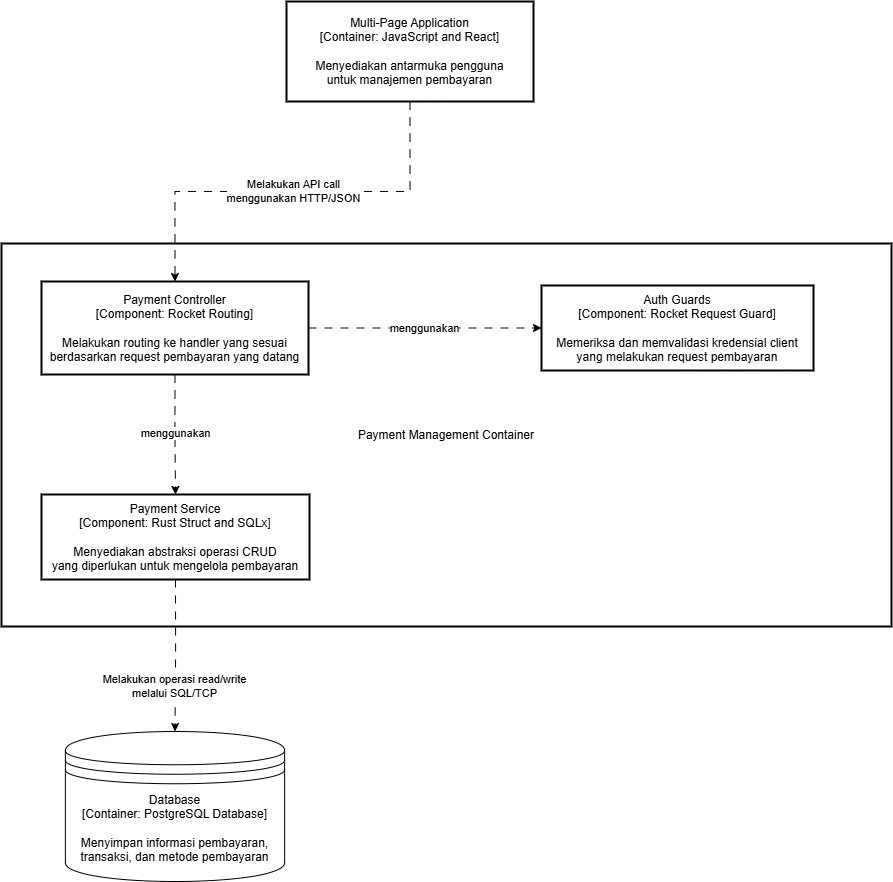

The diagram above was exported from draw.io. Its source (the exported page's mxGraphModel, read from the mxfile embedded in the PNG):
<mxGraphModel dx="2731" dy="1164" grid="1" gridSize="10" guides="1" tooltips="1" connect="1" arrows="1" fold="1" page="1" pageScale="1" pageWidth="850" pageHeight="1100" math="0" shadow="0">
  <root>
    <mxCell id="0" />
    <mxCell id="1" parent="0" />
    <mxCell id="2" value="Database&lt;br style=&quot;padding: 0px; margin: 0px;&quot;&gt;[Container: PostgreSQL Database]&lt;br style=&quot;padding: 0px; margin: 0px;&quot;&gt;&lt;br style=&quot;padding: 0px; margin: 0px;&quot;&gt;Menyimpan informasi pembayaran,&lt;br style=&quot;padding: 0px; margin: 0px;&quot;&gt;transaksi, dan metode pembayaran" style="shape=datastore;whiteSpace=wrap;html=1;" vertex="1" parent="1">
      <mxGeometry x="253.88" y="880" width="219.24" height="150" as="geometry" />
    </mxCell>
    <mxCell id="3" value="Payment Management Container" style="whiteSpace=wrap;strokeWidth=2;" vertex="1" parent="1">
      <mxGeometry x="190" y="392" width="890" height="383" as="geometry" />
    </mxCell>
    <mxCell id="4" value="Payment Controller&#10;[Component: Rocket Routing]&#10;&#10;Melakukan routing ke handler yang sesuai&#10;berdasarkan request pembayaran yang datang" style="whiteSpace=wrap;strokeWidth=2;" vertex="1" parent="1">
      <mxGeometry x="230" y="430" width="267" height="93" as="geometry" />
    </mxCell>
    <mxCell id="5" value="Payment Service&#10;[Component: Rust Struct and SQLx]&#10;&#10;Menyediakan abstraksi operasi CRUD&#10;yang diperlukan untuk mengelola pembayaran" style="whiteSpace=wrap;strokeWidth=2;" vertex="1" parent="1">
      <mxGeometry x="230" y="643" width="268" height="85" as="geometry" />
    </mxCell>
    <mxCell id="6" value="Auth Guards&#10;[Component: Rocket Request Guard]&#10;&#10;Memeriksa dan memvalidasi kredensial client&#10;yang melakukan request pembayaran" style="whiteSpace=wrap;strokeWidth=2;" vertex="1" parent="1">
      <mxGeometry x="730" y="434" width="272" height="85" as="geometry" />
    </mxCell>
    <mxCell id="7" value="Multi-Page Application&#10;[Container: JavaScript and React]&#10;&#10;Menyediakan antarmuka pengguna&#10;untuk manajemen pembayaran" style="whiteSpace=wrap;strokeWidth=2;" vertex="1" parent="1">
      <mxGeometry x="475" y="150" width="247" height="100" as="geometry" />
    </mxCell>
    <mxCell id="8" value="Melakukan API call&#10;menggunakan HTTP/JSON" style="edgeStyle=orthogonalEdgeStyle;rounded=0;orthogonalLoop=1;jettySize=auto;html=1;entryX=0.5;entryY=0;entryDx=0;entryDy=0;dashed=1;dashPattern=8 8;exitX=0.5;exitY=1;exitDx=0;exitDy=0;" edge="1" source="7" target="4" parent="1">
      <mxGeometry relative="1" as="geometry">
        <Array as="points" />
      </mxGeometry>
    </mxCell>
    <mxCell id="9" value="menggunakan" style="edgeStyle=orthogonalEdgeStyle;rounded=0;orthogonalLoop=1;jettySize=auto;html=1;entryX=0.5;entryY=0;entryDx=0;entryDy=0;dashed=1;dashPattern=8 8;exitX=0.5;exitY=1;exitDx=0;exitDy=0;" edge="1" source="4" target="5" parent="1">
      <mxGeometry relative="1" as="geometry">
        <Array as="points" />
      </mxGeometry>
    </mxCell>
    <mxCell id="10" value="menggunakan" style="edgeStyle=orthogonalEdgeStyle;rounded=0;orthogonalLoop=1;jettySize=auto;html=1;dashed=1;dashPattern=8 8;exitX=1;exitY=0.5;exitDx=0;exitDy=0;" edge="1" source="4" target="6" parent="1">
      <mxGeometry relative="1" as="geometry">
        <Array as="points" />
      </mxGeometry>
    </mxCell>
    <mxCell id="11" value="Melakukan operasi read/write&#10;melalui SQL/TCP" style="edgeStyle=orthogonalEdgeStyle;rounded=0;orthogonalLoop=1;jettySize=auto;html=1;entryX=0.5;entryY=0;entryDx=0;entryDy=0;dashed=1;dashPattern=8 8;exitX=0.5;exitY=1;exitDx=0;exitDy=0;" edge="1" source="5" target="2" parent="1">
      <mxGeometry x="0.4386" relative="1" as="geometry">
        <Array as="points" />
        <mxPoint x="363.49999999999955" y="870" as="targetPoint" />
        <mxPoint y="-1" as="offset" />
      </mxGeometry>
    </mxCell>
  </root>
</mxGraphModel>